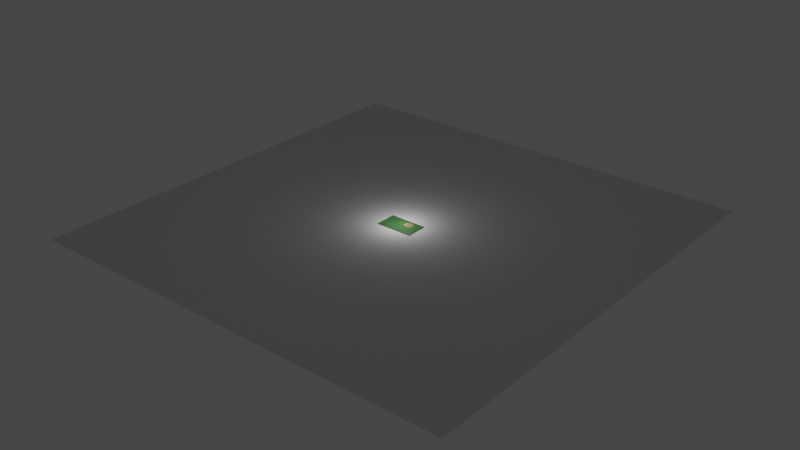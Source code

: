 # Source: support_board.template.blend  (saved by Blender 2.91.10; exported with 4.5.12 LTS)
import bpy
from mathutils import Matrix  # noqa: F401  (used for matrix-valued properties, if any)

bpy.ops.wm.read_factory_settings(use_empty=True)
scene = bpy.context.scene
scene.name = 'Scene'

# ---- collections
col_collection = bpy.data.collections.new('Collection'); scene.collection.children.link(col_collection)

# ---- materials (node trees are filled in below, after node groups)
mat_substrate = bpy.data.materials.new('Substrate')
mat_mask = bpy.data.materials.new('Mask')
mat_silkscreen = bpy.data.materials.new('Silkscreen')
mat_copper = bpy.data.materials.new('Copper')

# ---- material node trees
mat_substrate.use_nodes = True; mat_substrate.node_tree.nodes.clear()
_N = mat_substrate.node_tree.nodes; _L = mat_substrate.node_tree.links
n0 = _N.new('ShaderNodeBsdfPrincipled'); n0.name = 'Principled BSDF'; n0.location = (10, 300)
n0.distribution = 'GGX'
n0.subsurface_method = 'BURLEY'
n0.inputs[0].default_value = (0.3424, 0.2548, 0.118, 1.0)
n0.inputs[2].default_value = 0.7754
n0.inputs[3].default_value = 1.45
n0.inputs[9].default_value = (0.3, 0.3, 0.3)
n0.inputs[27].default_value = (0.0, 0.0, 0.0, 1.0)
n0.inputs[28].default_value = 1.0
n1 = _N.new('ShaderNodeOutputMaterial'); n1.name = 'Material Output'; n1.location = (300, 300)
_L.new(n0.outputs[0], n1.inputs[0])
n1.is_active_output = True
mat_mask.use_nodes = True; mat_mask.node_tree.nodes.clear()
_N = mat_mask.node_tree.nodes; _L = mat_mask.node_tree.links
n0 = _N.new('ShaderNodeBsdfPrincipled'); n0.name = 'Principled BSDF'; n0.location = (10, 300)
n0.distribution = 'GGX'
n0.subsurface_method = 'BURLEY'
n0.inputs[0].default_value = (0.00552, 0.2462, 0.0613, 1.0)
n0.inputs[3].default_value = 1.45
n0.inputs[4].default_value = 0.372
n0.inputs[27].default_value = (0.0, 0.0, 0.0, 1.0)
n0.inputs[28].default_value = 1.0
n1 = _N.new('ShaderNodeOutputMaterial'); n1.name = 'Material Output'; n1.location = (300, 300)
_L.new(n0.outputs[0], n1.inputs[0])
n1.is_active_output = True
mat_silkscreen.use_nodes = True; mat_silkscreen.node_tree.nodes.clear()
_N = mat_silkscreen.node_tree.nodes; _L = mat_silkscreen.node_tree.links
n0 = _N.new('ShaderNodeBsdfPrincipled'); n0.name = 'Principled BSDF'; n0.location = (10, 300)
n0.distribution = 'GGX'
n0.subsurface_method = 'BURLEY'
n0.inputs[0].default_value = (0.6738, 0.6738, 0.6738, 1.0)
n0.inputs[3].default_value = 1.45
n0.inputs[4].default_value = 0.8454
n0.inputs[27].default_value = (0.5596, 0.5596, 0.5596, 1.0)
n1 = _N.new('ShaderNodeOutputMaterial'); n1.name = 'Material Output'; n1.location = (300, 300)
_L.new(n0.outputs[0], n1.inputs[0])
n1.is_active_output = True
mat_copper.use_nodes = True; mat_copper.node_tree.nodes.clear()
_N = mat_copper.node_tree.nodes; _L = mat_copper.node_tree.links
n0 = _N.new('ShaderNodeBsdfPrincipled'); n0.name = 'Principled BSDF'; n0.location = (10, 300)
n0.distribution = 'GGX'
n0.subsurface_method = 'BURLEY'
n0.inputs[0].default_value = (0.8, 0.625, 0.2584, 1.0)
n0.inputs[1].default_value = 0.3865
n0.inputs[3].default_value = 1.45
n0.inputs[27].default_value = (0.0, 0.0, 0.0, 1.0)
n0.inputs[28].default_value = 1.0
n1 = _N.new('ShaderNodeOutputMaterial'); n1.name = 'Material Output'; n1.location = (300, 300)
_L.new(n0.outputs[0], n1.inputs[0])
n1.is_active_output = True

# ---- world
world_world = bpy.data.worlds.new('World'); scene.world = world_world
world_world.use_nodes = True; world_world.node_tree.nodes.clear()
_N = world_world.node_tree.nodes; _L = world_world.node_tree.links
n0 = _N.new('ShaderNodeOutputWorld'); n0.name = 'World Output'; n0.location = (300, 300)
n1 = _N.new('ShaderNodeBackground'); n1.name = 'Background'; n1.location = (10, 300)
n1.inputs[0].default_value = (0.05088, 0.05088, 0.05088, 1.0)
_L.new(n1.outputs[0], n0.inputs[0])
n0.is_active_output = True
world_world.color = (0.05088, 0.05088, 0.05088)
world_world.use_sun_shadow = False
world_world.sun_shadow_jitter_overblur = 0.0

# ---- lights
light_light = bpy.data.lights.new('Light', 'POINT')
light_light.transmission_factor = 0.0
light_light.energy = 5e+05
light_light.shadow_soft_size = 10.0
light_light.shadow_maximum_resolution = 0.006
light_light.use_absolute_resolution = True

# ---- meshes
me_plane = bpy.data.meshes.new('Plane')
me_plane.from_pydata([(-1000.0, -1000.0, 0.0), (1000.0, -1000.0, 0.0), (-1000.0, 1000.0, 0.0), (1000.0, 1000.0, 0.0)], [], [(0, 1, 3, 2)])
_uv = me_plane.uv_layers.new(name='UVMap')
_uv.uv.foreach_set('vector', [0.0, 0.0, 1.0, 0.0, 1.0, 1.0, 0.0, 1.0])
me_plane.use_remesh_fix_poles = True
me_plane.use_remesh_preserve_attributes = False
me_plane.use_mirror_vertex_groups = False
me_plane.update()
me_plane_001 = bpy.data.meshes.new('Plane.001')
me_plane_001.from_pydata([(90.0, 50.0, 0.04), (-80.0, 50.0, 0.04), (90.0, -50.0, 0.04), (-80.0, -50.0, 0.04), (90.0, 50.0, 0.14), (-80.0, 50.0, 0.14), (90.0, -50.0, 0.14), (-80.0, -50.0, 0.14), (90.0, 50.0, 0.16), (-80.0, 50.0, 0.16), (90.0, -50.0, 0.16), (-80.0, -50.0, 0.16), (90.0, 50.0, 1.26), (-80.0, 50.0, 1.26), (90.0, -50.0, 1.26), (-80.0, -50.0, 1.26), (90.0, 50.0, 1.28), (-80.0, 50.0, 1.28), (90.0, -50.0, 1.28), (-80.0, -50.0, 1.28), (90.0, 50.0, 1.38), (-80.0, 50.0, 1.38), (90.0, -50.0, 1.38), (-80.0, -50.0, 1.38), (-12.2, 39.23, 1.26), (-4.693, 36.96, 1.26), (2.223, 33.26, 1.26), (8.284, 28.28, 1.26), (13.26, 22.22, 1.26), (16.96, 15.31, 1.26), (19.23, 7.804, 1.26), (20.0, 3.862e-05, 1.26), (19.23, -7.804, 1.26), (16.96, -15.31, 1.26), (13.26, -22.22, 1.26), (8.284, -28.28, 1.26), (2.223, -33.26, 1.26), (-4.693, -36.96, 1.26), (-12.2, -39.23, 1.26), (-20.0, -40.0, 1.26), (-27.8, -39.23, 1.26), (-35.31, -36.96, 1.26), (-42.22, -33.26, 1.26), (-48.28, -28.28, 1.26), (-53.26, -22.22, 1.26), (-56.96, -15.31, 1.26), (-59.23, -7.804, 1.26), (-60.0, 3.02e-06, 1.26), (-59.23, 7.804, 1.26), (-56.96, 15.31, 1.26), (-53.26, 22.22, 1.26), (-48.28, 28.28, 1.26), (-42.22, 33.26, 1.26), (-35.31, 36.96, 1.26), (-27.8, 39.23, 1.26), (-20.0, 40.0, 1.26), (-12.2, 39.23, 1.28), (-4.693, 36.96, 1.28), (2.223, 33.26, 1.28), (8.284, 28.28, 1.28), (13.26, 22.22, 1.28), (16.96, 15.31, 1.28), (19.23, 7.804, 1.28), (20.0, 3.862e-05, 1.28), (19.23, -7.804, 1.28), (16.96, -15.31, 1.28), (13.26, -22.22, 1.28), (8.284, -28.28, 1.28), (2.223, -33.26, 1.28), (-4.693, -36.96, 1.28), (-12.2, -39.23, 1.28), (-20.0, -40.0, 1.28), (-27.8, -39.23, 1.28), (-35.31, -36.96, 1.28), (-42.22, -33.26, 1.28), (-48.28, -28.28, 1.28), (-53.26, -22.22, 1.28), (-56.96, -15.31, 1.28), (-59.23, -7.804, 1.28), (-60.0, 3.02e-06, 1.28), (-59.23, 7.804, 1.28), (-56.96, 15.31, 1.28), (-53.26, 22.22, 1.28), (-48.28, 28.28, 1.28), (-42.22, 33.26, 1.28), (-35.31, 36.96, 1.28), (-27.8, 39.23, 1.28), (-20.0, 40.0, 1.28), (20.0, 40.0, 0.16), (12.2, 39.23, 0.16), (4.693, 36.96, 0.16), (-2.223, 33.26, 0.16), (-8.284, 28.28, 0.16), (-13.26, 22.22, 0.16), (-16.96, 15.31, 0.16), (-19.23, 7.804, 0.16), (-20.0, 3.02e-06, 0.16), (-19.23, -7.804, 0.16), (-16.96, -15.31, 0.16), (-13.26, -22.22, 0.16), (-8.284, -28.28, 0.16), (-2.223, -33.26, 0.16), (4.693, -36.96, 0.16), (12.2, -39.23, 0.16), (20.0, -40.0, 0.16), (27.8, -39.23, 0.16), (35.31, -36.96, 0.16), (42.22, -33.26, 0.16), (48.28, -28.28, 0.16), (53.26, -22.22, 0.16), (56.96, -15.31, 0.16), (59.23, -7.804, 0.16), (60.0, 3.862e-05, 0.16), (59.23, 7.804, 0.16), (56.96, 15.31, 0.16), (53.26, 22.22, 0.16), (48.28, 28.28, 0.16), (42.22, 33.26, 0.16), (35.31, 36.96, 0.16), (27.8, 39.23, 0.16), (20.0, 40.0, 0.14), (12.2, 39.23, 0.14), (4.693, 36.96, 0.14), (-2.223, 33.26, 0.14), (-8.284, 28.28, 0.14), (-13.26, 22.22, 0.14), (-16.96, 15.31, 0.14), (-19.23, 7.804, 0.14), (-20.0, 3.02e-06, 0.14), (-19.23, -7.804, 0.14), (-16.96, -15.31, 0.14), (-13.26, -22.22, 0.14), (-8.284, -28.28, 0.14), (-2.223, -33.26, 0.14), (4.693, -36.96, 0.14), (12.2, -39.23, 0.14), (20.0, -40.0, 0.14), (27.8, -39.23, 0.14), (35.31, -36.96, 0.14), (42.22, -33.26, 0.14), (48.28, -28.28, 0.14), (53.26, -22.22, 0.14), (56.96, -15.31, 0.14), (59.23, -7.804, 0.14), (60.0, 3.862e-05, 0.14), (59.23, 7.804, 0.14), (56.96, 15.31, 0.14), (53.26, 22.22, 0.14), (48.28, 28.28, 0.14), (42.22, 33.26, 0.14), (35.31, 36.96, 0.14), (27.8, 39.23, 0.14), (3.902, 39.62, 1.38), (7.654, 38.48, 1.38), (11.11, 36.63, 1.38), (14.14, 34.14, 1.38), (16.63, 31.11, 1.38), (18.48, 27.65, 1.38), (19.62, 23.9, 1.38), (20.0, 20.0, 1.38), (19.62, 16.1, 1.38), (18.48, 12.35, 1.38), (16.63, 8.889, 1.38), (14.14, 5.858, 1.38), (11.11, 3.371, 1.38), (7.654, 1.522, 1.38), (3.902, 0.3843, 1.38), (6.676e-06, 0.0, 1.38), (-3.902, 0.3843, 1.38), (-7.654, 1.522, 1.38), (-11.11, 3.371, 1.38), (-14.14, 5.858, 1.38), (-16.63, 8.889, 1.38), (-18.48, 12.35, 1.38), (-19.62, 16.1, 1.38), (-20.0, 20.0, 1.38), (-19.62, 23.9, 1.38), (-18.48, 27.65, 1.38), (-16.63, 31.11, 1.38), (-14.14, 34.14, 1.38), (-11.11, 36.63, 1.38), (-7.654, 38.48, 1.38), (-3.902, 39.62, 1.38), (0.0, 40.0, 1.38), (3.902, 39.62, 1.41), (7.654, 38.48, 1.41), (11.11, 36.63, 1.41), (14.14, 34.14, 1.41), (16.63, 31.11, 1.41), (18.48, 27.65, 1.41), (19.62, 23.9, 1.41), (20.0, 20.0, 1.41), (19.62, 16.1, 1.41), (18.48, 12.35, 1.41), (16.63, 8.889, 1.41), (14.14, 5.858, 1.41), (11.11, 3.371, 1.41), (7.654, 1.522, 1.41), (3.902, 0.3843, 1.41), (6.676e-06, 0.0, 1.41), (-3.902, 0.3843, 1.41), (-7.654, 1.522, 1.41), (-11.11, 3.371, 1.41), (-14.14, 5.858, 1.41), (-16.63, 8.889, 1.41), (-18.48, 12.35, 1.41), (-19.62, 16.1, 1.41), (-20.0, 20.0, 1.41), (-19.62, 23.9, 1.41), (-18.48, 27.65, 1.41), (-16.63, 31.11, 1.41), (-14.14, 34.14, 1.41), (-11.11, 36.63, 1.41), (-7.654, 38.48, 1.41), (-3.902, 39.62, 1.41), (0.0, 40.0, 1.41), (80.0, -20.0, 1.42), (80.0, -20.2, 1.42), (-70.0, -20.0, 1.42), (-70.0, -20.2, 1.42), (80.0, -18.0, 1.41), (80.0, -18.2, 1.41), (-70.0, -18.0, 1.41), (-70.0, -18.2, 1.41), (80.0, -18.0, 1.38), (80.0, -18.2, 1.38), (-70.0, -18.0, 1.38), (-70.0, -18.2, 1.38), (80.0, -16.0, 1.41), (80.0, -16.2, 1.41), (-70.0, -16.0, 1.41), (-70.0, -16.2, 1.41), (80.0, -16.0, 1.38), (80.0, -16.2, 1.38), (-70.0, -16.0, 1.38), (-70.0, -16.2, 1.38), (80.0, -16.0, 1.42), (80.0, -16.2, 1.42), (-70.0, -16.0, 1.42), (-70.0, -16.2, 1.42), (10.0, 20.0, 1.411), (10.38, 16.1, 1.411), (11.52, 12.35, 1.411), (13.37, 8.889, 1.411), (15.86, 5.858, 1.411), (18.89, 3.371, 1.411), (22.35, 1.522, 1.411), (26.1, 0.3843, 1.411), (30.0, 0.0, 1.411), (33.9, 0.3843, 1.411), (37.65, 1.522, 1.411), (41.11, 3.371, 1.411), (44.14, 5.858, 1.411), (46.63, 8.889, 1.411), (48.48, 12.35, 1.411), (49.62, 16.1, 1.411), (50.0, 20.0, 1.411), (49.62, 23.9, 1.411), (48.48, 27.65, 1.411), (46.63, 31.11, 1.411), (44.14, 34.14, 1.411), (41.11, 36.63, 1.411), (37.65, 38.48, 1.411), (33.9, 39.62, 1.411), (90.0, 50.0, 1.411), (90.0, -50.0, 1.411), (-80.0, -50.0, 1.411), (-80.0, 50.0, 1.411), (-80.0, 50.0, 1.419), (-80.0, -50.0, 1.419), (90.0, -50.0, 1.419), (90.0, 50.0, 1.419), (33.9, 39.62, 1.419), (37.65, 38.48, 1.419), (41.11, 36.63, 1.419), (44.14, 34.14, 1.419), (46.63, 31.11, 1.419), (48.48, 27.65, 1.419), (49.62, 23.9, 1.419), (50.0, 20.0, 1.419), (49.62, 16.1, 1.419), (48.48, 12.35, 1.419), (46.63, 8.889, 1.419), (44.14, 5.858, 1.419), (41.11, 3.371, 1.419), (37.65, 1.522, 1.419), (33.9, 0.3843, 1.419), (30.0, 0.0, 1.419), (26.1, 0.3843, 1.419), (22.35, 1.522, 1.419), (18.89, 3.371, 1.419), (15.86, 5.858, 1.419), (13.37, 8.889, 1.419), (11.52, 12.35, 1.419), (10.38, 16.1, 1.419), (10.0, 20.0, 1.419), (10.38, 23.9, 1.419), (11.52, 27.65, 1.419), (13.37, 31.11, 1.419), (15.86, 34.14, 1.419), (18.89, 36.63, 1.419), (22.35, 38.48, 1.419), (26.1, 39.62, 1.419), (30.0, 40.0, 1.419), (10.38, 23.9, 1.411), (11.52, 27.65, 1.411), (13.37, 31.11, 1.411), (15.86, 34.14, 1.411), (18.89, 36.63, 1.411), (22.35, 38.48, 1.411), (26.1, 39.62, 1.411), (30.0, 40.0, 1.411)], [], [(0, 2, 3, 1), (4, 5, 7, 6), (3, 2, 6, 7), (0, 1, 5, 4), (1, 3, 7, 5), (2, 0, 4, 6), (8, 10, 11, 9), (12, 13, 15, 14), (11, 10, 14, 15), (8, 9, 13, 12), (9, 11, 15, 13), (10, 8, 12, 14), (16, 18, 19, 17), (20, 21, 23, 22), (19, 18, 22, 23), (16, 17, 21, 20), (17, 19, 23, 21), (18, 16, 20, 22), (60, 61, 29, 28), (69, 70, 38, 37), (74, 75, 43, 42), (56, 57, 25, 24), (61, 62, 30, 29), (83, 84, 52, 51), (75, 76, 44, 43), (70, 71, 39, 38), (62, 63, 31, 30), (57, 58, 26, 25), (78, 79, 47, 46), (76, 77, 45, 44), (84, 85, 53, 52), (79, 80, 48, 47), (63, 64, 32, 31), (71, 72, 40, 39), (66, 67, 35, 34), (77, 78, 46, 45), (58, 59, 27, 26), (80, 81, 49, 48), (64, 65, 33, 32), (85, 86, 54, 53), (67, 68, 36, 35), (65, 66, 34, 33), (72, 73, 41, 40), (81, 82, 50, 49), (59, 60, 28, 27), (68, 69, 37, 36), (86, 87, 55, 54), (87, 56, 24, 55), (73, 74, 42, 41), (82, 83, 51, 50), (111, 110, 142, 143), (98, 97, 129, 130), (112, 111, 143, 144), (99, 98, 130, 131), (113, 112, 144, 145), (100, 99, 131, 132), (114, 113, 145, 146), (101, 100, 132, 133), (115, 114, 146, 147), (102, 101, 133, 134), (89, 88, 120, 121), (116, 115, 147, 148), (103, 102, 134, 135), (90, 89, 121, 122), (117, 116, 148, 149), (104, 103, 135, 136), (91, 90, 122, 123), (118, 117, 149, 150), (105, 104, 136, 137), (92, 91, 123, 124), (119, 118, 150, 151), (106, 105, 137, 138), (93, 92, 124, 125), (88, 119, 151, 120), (107, 106, 138, 139), (94, 93, 125, 126), (108, 107, 139, 140), (95, 94, 126, 127), (109, 108, 140, 141), (96, 95, 127, 128), (110, 109, 141, 142), (97, 96, 128, 129), (88, 89, 90, 91, 92, 93, 94, 95, 96, 97, 98, 99, 100, 101, 102, 103, 104, 105, 106, 107, 108, 109, 110, 111, 112, 113, 114, 115, 116, 117, 118, 119), (121, 120, 151, 150, 149, 148, 147, 146, 145, 144, 143, 142, 141, 140, 139, 138, 137, 136, 135, 134, 133, 132, 131, 130, 129, 128, 127, 126, 125, 124, 123, 122), (87, 86, 85, 84, 83, 82, 81, 80, 79, 78, 77, 76, 75, 74, 73, 72, 71, 70, 69, 68, 67, 66, 65, 64, 63, 62, 61, 60, 59, 58, 57, 56), (54, 55, 24, 25, 26, 27, 28, 29, 30, 31, 32, 33, 34, 35, 36, 37, 38, 39, 40, 41, 42, 43, 44, 45, 46, 47, 48, 49, 50, 51, 52, 53), (188, 189, 157, 156), (197, 198, 166, 165), (202, 203, 171, 170), (184, 185, 153, 152), (189, 190, 158, 157), (211, 212, 180, 179), (203, 204, 172, 171), (198, 199, 167, 166), (190, 191, 159, 158), (185, 186, 154, 153), (206, 207, 175, 174), (204, 205, 173, 172), (212, 213, 181, 180), (207, 208, 176, 175), (191, 192, 160, 159), (199, 200, 168, 167), (194, 195, 163, 162), (205, 206, 174, 173), (186, 187, 155, 154), (208, 209, 177, 176), (192, 193, 161, 160), (213, 214, 182, 181), (195, 196, 164, 163), (193, 194, 162, 161), (200, 201, 169, 168), (209, 210, 178, 177), (187, 188, 156, 155), (196, 197, 165, 164), (214, 215, 183, 182), (215, 184, 152, 183), (201, 202, 170, 169), (210, 211, 179, 178), (215, 214, 213, 212, 211, 210, 209, 208, 207, 206, 205, 204, 203, 202, 201, 200, 199, 198, 197, 196, 195, 194, 193, 192, 191, 190, 189, 188, 187, 186, 185, 184), (182, 183, 152, 153, 154, 155, 156, 157, 158, 159, 160, 161, 162, 163, 164, 165, 166, 167, 168, 169, 170, 171, 172, 173, 174, 175, 176, 177, 178, 179, 180, 181), (216, 217, 219, 218), (220, 222, 223, 221), (224, 225, 227, 226), (221, 223, 227, 225), (220, 221, 225, 224), (222, 220, 224, 226), (223, 222, 226, 227), (228, 230, 231, 229), (232, 233, 235, 234), (229, 231, 235, 233), (228, 229, 233, 232), (230, 228, 232, 234), (231, 230, 234, 235), (236, 237, 239, 238), (274, 275, 271), (269, 293, 294), (273, 274, 271), (281, 270, 280), (272, 273, 271), (269, 294, 268), (303, 272, 271), (279, 280, 271), (261, 264, 260), (303, 268, 302), (271, 268, 303), (278, 279, 271), (286, 270, 285), (301, 302, 268), (271, 280, 270), (285, 270, 284), (300, 301, 268), (277, 278, 271), (269, 290, 291), (299, 300, 268), (268, 295, 296), (284, 270, 283), (299, 268, 298), (268, 296, 297), (269, 291, 292), (269, 289, 290), (268, 297, 298), (283, 270, 282), (270, 288, 269), (269, 292, 293), (275, 276, 271), (282, 270, 281), (269, 288, 289), (287, 270, 286), (287, 288, 270), (268, 294, 295), (277, 271, 276), (266, 241, 242), (262, 264, 261), (254, 255, 265), (263, 264, 262), (266, 267, 241), (311, 264, 263), (256, 264, 255), (311, 310, 267), (264, 311, 267), (257, 264, 256), (249, 250, 265), (309, 267, 310), (264, 265, 255), (250, 251, 265), (308, 267, 309), (258, 264, 257), (266, 244, 245), (307, 267, 308), (267, 304, 240), (251, 252, 265), (307, 306, 267), (267, 305, 304), (266, 243, 244), (266, 245, 246), (267, 306, 305), (252, 253, 265), (265, 266, 247), (266, 242, 243), (260, 264, 259), (253, 254, 265), (266, 246, 247), (248, 249, 265), (248, 265, 247), (267, 240, 241), (258, 259, 264), (269, 268, 267, 266), (298, 297, 305, 306), (268, 271, 264, 267), (285, 284, 251, 250), (299, 298, 306, 307), (286, 285, 250, 249), (272, 303, 311, 263), (300, 299, 307, 308), (287, 286, 249, 248), (274, 273, 262, 261), (301, 300, 308, 309), (270, 269, 266, 265), (288, 287, 248, 247), (275, 274, 261, 260), (302, 301, 309, 310), (289, 288, 247, 246), (276, 275, 260, 259), (303, 302, 310, 311), (290, 289, 246, 245), (277, 276, 259, 258), (273, 272, 263, 262), (291, 290, 245, 244), (278, 277, 258, 257), (292, 291, 244, 243), (271, 270, 265, 264), (279, 278, 257, 256), (293, 292, 243, 242), (280, 279, 256, 255), (294, 293, 242, 241), (281, 280, 255, 254), (295, 294, 241, 240), (282, 281, 254, 253), (296, 295, 240, 304), (283, 282, 253, 252), (297, 296, 304, 305), (284, 283, 252, 251)])
me_plane_001.polygons.foreach_set('material_index', [0, 0, 0, 0, 0, 0, 0, 0, 0, 0, 0, 0, 0, 0, 0, 0, 0, 0, 3, 3, 3, 3, 3, 3, 3, 3, 3, 3, 3, 3, 3, 3, 3, 3, 3, 3, 3, 3, 3, 3, 3, 3, 3, 3, 3, 3, 3, 3, 3, 3, 3, 3, 3, 3, 3, 3, 3, 3, 3, 3, 3, 3, 3, 3, 3, 3, 3, 3, 3, 3, 3, 3, 3, 3, 3, 3, 3, 3, 3, 3, 3, 3, 3, 3, 3, 3, 3, 3, 3, 3, 3, 3, 3, 3, 3, 3, 3, 3, 3, 3, 3, 3, 3, 3, 3, 3, 3, 3, 3, 3, 3, 3, 3, 3, 3, 3, 3, 3, 3, 3, 2, 3, 3, 3, 3, 3, 3, 3, 3, 3, 3, 3, 3, 2, 1, 1, 1, 1, 1, 1, 1, 1, 1, 1, 1, 1, 1, 1, 1, 1, 1, 1, 1, 1, 1, 1, 1, 1, 1, 1, 1, 1, 1, 1, 1, 1, 1, 1, 1, 1, 1, 1, 1, 1, 1, 1, 1, 1, 1, 1, 1, 1, 1, 1, 1, 1, 1, 1, 1, 1, 1, 1, 1, 1, 1, 1, 1, 1, 1, 1, 1, 1, 1, 1, 1, 1, 1, 1, 1, 1, 1, 1, 1, 1, 1, 1, 1, 1, 1, 1, 1, 1, 1, 1, 1, 1, 1, 1, 1, 1, 1, 1, 1, 1, 1, 1, 1, 1, 1, 1, 1, 1])
_uv = me_plane_001.uv_layers.new(name='UVMap')
_uv.uv.foreach_set('vector', [0.0, 0.0, 0.0, 1.0, 1.0, 1.0, 1.0, 0.0, 0.0, 0.0, 1.0, 0.0, 1.0, 1.0, 0.0, 1.0, 1.0, 1.0, 0.0, 1.0, 0.0, 1.0, 1.0, 1.0, 0.0, 0.0, 1.0, 0.0, 1.0, 0.0, 0.0, 0.0, 1.0, 0.0, 1.0, 1.0, 1.0, 1.0, 1.0, 0.0, 0.0, 1.0, 0.0, 0.0, 0.0, 0.0, 0.0, 1.0, 0.0, 0.0, 0.0, 1.0, 1.0, 1.0, 1.0, 0.0, 0.0, 0.0, 1.0, 0.0, 1.0, 1.0, 0.0, 1.0, 1.0, 1.0, 0.0, 1.0, 0.0, 1.0, 1.0, 1.0, 0.0, 0.0, 1.0, 0.0, 1.0, 0.0, 0.0, 0.0, 1.0, 0.0, 1.0, 1.0, 1.0, 1.0, 1.0, 0.0, 0.0, 1.0, 0.0, 0.0, 0.0, 0.0, 0.0, 1.0, 0.0, 0.0, 0.0, 1.0, 1.0, 1.0, 1.0, 0.0, 0.0, 0.0, 1.0, 0.0, 1.0, 1.0, 0.0, 1.0, 1.0, 1.0, 0.0, 1.0, 0.0, 1.0, 1.0, 1.0, 0.0, 0.0, 1.0, 0.0, 1.0, 0.0, 0.0, 0.0, 1.0, 0.0, 1.0, 1.0, 1.0, 1.0, 1.0, 0.0, 0.0, 1.0, 0.0, 0.0, 0.0, 0.0, 0.0, 1.0, 0.0, 0.0, 0.0, 0.0, 0.0, 0.0, 0.0, 0.0, 0.0, 0.0, 0.0, 0.0, 0.0, 0.0, 0.0, 0.0, 0.0, 0.0, 0.0, 0.0, 0.0, 0.0, 0.0, 0.0, 0.0, 0.0, 0.0, 0.0, 0.0, 0.0, 0.0, 0.0, 0.0, 0.0, 0.0, 0.0, 0.0, 0.0, 0.0, 0.0, 0.0, 0.0, 0.0, 0.0, 0.0, 0.0, 0.0, 0.0, 0.0, 0.0, 0.0, 0.0, 0.0, 0.0, 0.0, 0.0, 0.0, 0.0, 0.0, 0.0, 0.0, 0.0, 0.0, 0.0, 0.0, 0.0, 0.0, 0.0, 0.0, 0.0, 0.0, 0.0, 0.0, 0.0, 0.0, 0.0, 0.0, 0.0, 0.0, 0.0, 0.0, 0.0, 0.0, 0.0, 0.0, 0.0, 0.0, 0.0, 0.0, 0.0, 0.0, 0.0, 0.0, 0.0, 0.0, 0.0, 0.0, 0.0, 0.0, 0.0, 0.0, 0.0, 0.0, 0.0, 0.0, 0.0, 0.0, 0.0, 0.0, 0.0, 0.0, 0.0, 0.0, 0.0, 0.0, 0.0, 0.0, 0.0, 0.0, 0.0, 0.0, 0.0, 0.0, 0.0, 0.0, 0.0, 0.0, 0.0, 0.0, 0.0, 0.0, 0.0, 0.0, 0.0, 0.0, 0.0, 0.0, 0.0, 0.0, 0.0, 0.0, 0.0, 0.0, 0.0, 0.0, 0.0, 0.0, 0.0, 0.0, 0.0, 0.0, 0.0, 0.0, 0.0, 0.0, 0.0, 0.0, 0.0, 0.0, 0.0, 0.0, 0.0, 0.0, 0.0, 0.0, 0.0, 0.0, 0.0, 0.0, 0.0, 0.0, 0.0, 0.0, 0.0, 0.0, 0.0, 0.0, 0.0, 0.0, 0.0, 0.0, 0.0, 0.0, 0.0, 0.0, 0.0, 0.0, 0.0, 0.0, 0.0, 0.0, 0.0, 0.0, 0.0, 0.0, 0.0, 0.0, 0.0, 0.0, 0.0, 0.0, 0.0, 0.0, 0.0, 0.0, 0.0, 0.0, 0.0, 0.0, 0.0, 0.0, 0.0, 0.0, 0.0, 0.0, 0.0, 0.0, 0.0, 0.0, 0.0, 0.0, 0.0, 0.0, 0.0, 0.0, 0.0, 0.0, 0.0, 0.0, 0.0, 0.0, 0.0, 0.0, 0.0, 0.0, 0.0, 0.0, 0.0, 0.0, 0.0, 0.0, 0.0, 0.0, 0.0, 0.0, 0.0, 0.0, 0.0, 0.0, 0.0, 0.0, 0.0, 0.0, 0.0, 0.0, 0.0, 0.0, 0.0, 0.0, 0.0, 0.0, 0.0, 0.0, 0.0, 0.0, 0.0, 0.0, 0.0, 0.0, 0.0, 0.0, 0.0, 0.0, 0.0, 0.0, 0.0, 0.0, 0.0, 0.0, 0.0, 0.0, 0.0, 0.0, 0.0, 0.0, 0.0, 0.0, 0.0, 0.0, 0.0, 0.0, 0.0, 0.0, 0.0, 0.0, 0.0, 0.0, 0.0, 0.0, 0.0, 0.0, 0.0, 0.0, 0.0, 0.0, 0.0, 0.0, 0.0, 0.0, 0.0, 0.0, 0.0, 0.0, 0.0, 0.0, 0.0, 0.0, 0.0, 0.0, 0.0, 0.0, 0.0, 0.0, 0.0, 0.0, 0.0, 0.0, 0.0, 0.0, 0.0, 0.0, 0.0, 0.0, 0.0, 0.0, 0.0, 0.0, 0.0, 0.0, 0.0, 0.0, 0.0, 0.0, 0.0, 0.0, 0.0, 0.0, 0.0, 0.0, 0.0, 0.0, 0.0, 0.0, 0.0, 0.0, 0.0, 0.0, 0.0, 0.0, 0.0, 0.0, 0.0, 0.0, 0.0, 0.0, 0.0, 0.0, 0.0, 0.0, 0.0, 0.0, 0.0, 0.0, 0.0, 0.0, 0.0, 0.0, 0.0, 0.0, 0.0, 0.0, 0.0, 0.0, 0.0, 0.0, 0.0, 0.0, 0.0, 0.0, 0.0, 0.0, 0.0, 0.0, 0.0, 0.0, 0.0, 0.0, 0.0, 0.0, 0.0, 0.0, 0.0, 0.0, 0.0, 0.0, 0.0, 0.0, 0.0, 0.0, 0.0, 0.0, 0.0, 0.0, 0.0, 0.0, 0.0, 0.0, 0.0, 0.0, 0.0, 0.0, 0.0, 0.0, 0.0, 0.0, 0.0, 0.0, 0.0, 0.0, 0.0, 0.0, 0.0, 0.0, 0.0, 0.0, 0.0, 0.0, 0.0, 0.0, 0.0, 0.0, 0.0, 0.0, 0.0, 0.0, 0.0, 0.0, 0.0, 0.0, 0.0, 0.0, 0.0, 0.0, 0.0, 0.0, 0.0, 0.0, 0.0, 0.0, 0.0, 0.0, 0.0, 0.0, 0.0, 0.0, 0.0, 0.0, 0.0, 0.0, 0.0, 0.0, 0.0, 0.0, 0.0, 0.0, 0.0, 0.0, 0.0, 0.0, 0.0, 0.0, 0.0, 0.0, 0.0, 0.0, 0.0, 0.0, 0.0, 0.0, 0.0, 0.0, 0.0, 0.0, 0.0, 0.0, 0.0, 0.0, 0.0, 0.0, 0.0, 0.0, 0.0, 0.0, 0.0, 0.0, 0.0, 0.0, 0.0, 0.0, 0.0, 0.0, 0.0, 0.0, 0.0, 0.0, 0.0, 0.0, 0.0, 0.0, 0.0, 0.0, 0.0, 0.0, 0.0, 0.0, 0.0, 0.0, 0.0, 0.0, 0.0, 0.0, 0.0, 0.0, 0.0, 0.0, 0.0, 0.0, 0.0, 0.0, 0.0, 0.0, 0.0, 0.0, 0.0, 0.0, 0.0, 0.0, 0.0, 0.0, 0.0, 0.0, 0.0, 0.0, 0.0, 0.0, 0.0, 0.0, 0.0, 0.0, 0.0, 0.0, 0.0, 0.0, 0.0, 0.0, 0.0, 0.0, 0.0, 0.0, 0.0, 0.0, 0.0, 0.0, 0.0, 0.0, 0.0, 0.0, 0.0, 0.0, 0.0, 0.0, 0.0, 0.0, 0.0, 0.0, 0.0, 0.0, 0.0, 0.0, 0.0, 0.0, 0.0, 0.0, 0.0, 0.0, 0.0, 0.0, 0.0, 0.0, 0.0, 0.0, 0.0, 0.0, 0.0, 0.0, 0.0, 0.0, 0.0, 0.0, 0.0, 0.0, 0.0, 0.0, 0.0, 0.0, 0.0, 0.0, 0.0, 0.0, 0.0, 0.0, 0.0, 0.0, 0.0, 0.0, 0.0, 0.0, 0.0, 0.0, 0.0, 0.0, 0.0, 0.0, 0.0, 0.0, 0.0, 0.0, 0.0, 0.0, 0.0, 0.0, 0.0, 0.0, 0.0, 0.0, 0.0, 0.0, 0.0, 0.0, 0.0, 0.0, 0.0, 0.0, 0.0, 0.0, 0.0, 0.0, 0.0, 0.0, 0.0, 0.0, 0.0, 0.0, 0.0, 0.0, 0.0, 0.0, 0.0, 0.0, 0.0, 0.0, 0.0, 0.0, 0.0, 0.0, 0.0, 0.0, 0.0, 0.0, 0.0, 0.0, 0.0, 0.0, 0.0, 0.0, 0.0, 0.0, 0.0, 0.0, 0.0, 0.0, 0.0, 0.0, 0.0, 0.0, 0.0, 0.0, 0.0, 0.0, 0.0, 0.0, 0.0, 0.0, 0.0, 0.0, 0.0, 0.0, 0.0, 0.0, 0.0, 0.0, 0.0, 0.0, 0.0, 0.0, 0.0, 0.0, 0.0, 0.0, 0.0, 0.0, 0.0, 0.0, 0.0, 0.0, 0.0, 0.0, 0.0, 0.0, 0.0, 0.0, 0.0, 0.0, 0.0, 0.0, 0.0, 0.0, 0.0, 0.0, 0.0, 0.0, 0.0, 0.0, 0.0, 0.0, 0.0, 0.0, 0.0, 0.0, 0.0, 0.0, 0.0, 0.0, 0.0, 0.0, 0.0, 0.0, 0.0, 0.0, 0.0, 0.0, 0.0, 0.0, 0.0, 0.0, 0.0, 0.0, 0.0, 0.0, 0.0, 0.0, 0.0, 0.0, 0.0, 0.0, 0.0, 0.0, 0.0, 0.0, 0.0, 0.0, 0.0, 0.0, 0.0, 0.0, 0.0, 0.0, 0.0, 0.0, 0.0, 0.0, 0.0, 0.0, 0.0, 0.0, 0.0, 0.0, 0.0, 0.0, 0.0, 0.0, 0.0, 0.0, 0.0, 0.0, 0.0, 0.0, 0.0, 0.0, 0.0, 0.0, 0.0, 0.0, 0.0, 0.0, 0.0, 0.0, 0.0, 0.0, 0.0, 0.0, 0.0, 0.0, 0.0, 0.0, 0.0, 0.0, 0.0, 0.0, 0.0, 0.0, 0.0, 0.0, 0.0, 0.0, 0.0, 0.0, 0.0, 0.0, 0.0, 0.0, 0.0, 0.0, 0.0, 0.0, 0.0, 0.0, 0.0, 0.0, 0.0, 0.0, 0.0, 0.0, 0.0, 0.0, 0.0, 0.0, 0.0, 0.0, 0.0, 0.0, 0.0, 0.0, 0.0, 0.0, 0.0, 0.0, 0.0, 0.0, 0.0, 0.0, 0.0, 0.0, 0.0, 0.0, 0.0, 0.0, 0.0, 0.0, 0.0, 0.0, 0.0, 0.0, 0.0, 0.0, 0.0, 0.0, 0.0, 0.0, 0.0, 0.0, 0.0, 0.0, 0.0, 0.0, 0.0, 0.0, 0.0, 0.0, 0.0, 0.0, 0.0, 0.0, 0.0, 0.0, 0.0, 0.0, 0.0, 0.0, 0.0, 0.0, 0.0, 0.0, 0.0, 0.0, 0.0, 0.0, 0.0, 0.0, 0.0, 0.0, 0.0, 0.0, 0.0, 0.0, 0.0, 0.0, 0.0, 0.0, 0.0, 0.0, 0.0, 0.0, 0.0, 0.0, 0.0, 0.0, 0.0, 0.0, 0.0, 0.0, 0.0, 0.0, 0.0, 0.0, 0.0, 0.0, 0.0, 0.0, 0.0, 0.0, 0.0, 0.0, 0.0, 0.0, 0.0, 0.0, 0.0, 0.0, 0.0, 0.0, 0.0, 0.0, 0.0, 0.0, 0.0, 0.0, 0.0, 0.0, 0.0, 0.0, 0.0, 0.0, 0.0, 0.0, 0.0, 0.0, 0.0, 0.0, 0.0, 0.0, 0.0, 0.0, 0.0, 0.0, 0.0, 0.0, 0.0, 0.0, 0.0, 0.0, 0.0, 0.0, 0.0, 0.0, 0.0, 0.0, 0.0, 0.0, 0.0, 0.0, 0.0, 0.0, 0.0, 0.0, 0.0, 0.0, 0.0, 0.0, 0.0, 0.0, 0.0, 0.0, 0.0, 0.0, 0.0, 0.0, 0.0, 0.0, 0.0, 0.0, 0.0, 0.0, 0.0, 0.0, 0.0, 0.0, 0.0, 0.0, 0.0, 0.0, 0.0, 0.0, 0.0, 0.0, 0.0, 0.0, 0.0, 0.0, 0.0, 0.0, 0.0, 0.0, 0.0, 0.0, 0.0, 0.0, 0.0, 0.0, 0.0, 0.0, 0.0, 0.0, 0.0, 0.0, 0.0, 0.0, 0.0, 0.0, 0.0, 0.0, 0.0, 0.0, 0.0, 0.0, 0.0, 0.0, 0.0, 0.0, 0.0, 0.0, 0.0, 0.0, 0.0, 0.0, 0.0, 0.0, 0.0, 0.0, 0.0, 0.0, 0.0, 0.0, 0.0, 0.0, 0.0, 0.0, 0.0, 0.0, 0.0, 0.0, 0.0, 0.0, 0.0, 0.0, 0.0, 0.0, 0.0, 0.0, 0.0, 0.0, 0.0, 0.0, 0.0, 0.0, 0.0, 0.0, 0.0, 0.0, 0.0, 0.0, 0.0, 0.0, 0.0, 0.0, 0.0, 0.0, 0.0, 0.0, 0.0, 0.0, 0.0, 0.0, 0.0, 0.0, 0.0, 0.0, 0.0, 0.0, 0.0, 0.0, 0.0, 0.0, 0.0, 0.0, 0.0, 0.0, 0.0, 0.0, 0.0, 0.0, 0.0, 0.0, 0.0, 0.0, 0.0, 0.0, 0.0, 0.0, 0.0, 0.0, 0.0, 0.0, 0.0, 0.0, 0.0, 0.0, 0.0, 0.0, 0.0, 0.0, 0.0, 0.0, 0.0, 0.0, 0.0, 0.0, 0.0, 0.0, 0.0, 0.0, 0.0, 0.0, 0.0, 0.0, 0.0, 0.0, 0.0, 0.0, 0.0, 0.0, 0.0, 0.0, 0.0, 0.0, 0.0, 0.0, 0.0, 0.0, 0.0, 0.0, 0.0, 0.0, 0.0, 0.0, 0.0, 0.0, 0.0, 0.0, 0.0, 0.0, 0.0, 0.0, 0.0, 0.0, 0.0, 0.0, 0.0, 0.0, 0.0, 0.0, 0.0, 0.0, 0.0, 0.0, 0.0, 0.0, 0.0, 0.0, 0.0, 0.0, 0.0, 0.0, 0.0, 0.0, 0.0, 0.0, 0.0, 0.0, 0.0, 0.0, 0.0, 0.0, 0.0, 0.0, 0.0, 0.0, 0.0, 0.0, 0.0, 0.0, 0.0, 0.0, 0.0, 0.0, 0.0, 0.0, 0.0, 0.0, 0.0, 0.0, 0.0, 0.0, 0.0, 0.0, 0.0, 0.0, 0.0, 0.0, 0.0, 0.0, 0.0, 0.0, 0.0, 0.0, 0.0, 0.0, 0.0, 0.0, 0.0, 0.0, 0.0, 0.0, 0.0, 0.0, 0.0, 0.0, 0.0, 0.0, 0.0, 0.0, 0.0, 0.0, 0.0, 0.0, 0.0, 0.0, 0.0, 0.0, 0.0, 0.0, 0.0, 0.0, 0.0, 0.0, 0.0, 0.0, 0.0, 0.0, 0.0, 0.0, 0.0, 0.0, 0.0, 0.0, 0.0, 0.0, 0.0, 0.0, 0.0, 0.0, 0.0, 0.0, 0.0, 0.0, 0.0, 0.0, 0.0, 0.0, 0.0, 0.0, 0.0, 0.0, 0.0, 0.0, 0.0, 0.0, 0.0, 0.0, 0.0, 0.0, 0.0, 0.0, 0.0, 0.0, 0.0, 0.0, 0.0, 0.0, 0.0, 0.0, 0.0, 0.0, 0.0, 0.0, 0.0, 0.0, 0.0, 0.0, 0.0, 0.0, 0.0, 0.0, 0.0, 0.0, 0.0, 0.0, 0.0, 0.0, 0.0, 0.0, 0.0, 0.0, 0.0, 0.0, 0.0, 0.0, 0.0, 0.0, 0.0, 0.0, 0.0, 0.0, 0.0, 0.0, 0.0, 0.0, 0.0, 0.0, 0.0, 0.0, 0.0, 0.0, 0.0, 0.0, 0.0, 0.0, 0.0, 0.0, 0.0, 0.0, 0.0, 0.0, 0.0, 0.0, 0.0, 0.0, 0.0, 0.0, 0.0, 0.0, 0.0, 0.0, 0.0, 0.0, 0.0, 0.0, 0.0, 0.0, 0.0, 0.0, 0.0, 0.0, 0.0, 0.0, 0.0, 0.0, 0.0, 0.0, 0.0, 0.0, 0.0, 0.0, 0.0, 0.0, 0.0, 0.0, 0.0, 0.0, 0.0, 0.0, 0.0, 0.0, 0.0, 0.0, 0.0, 0.0, 0.0, 0.0, 0.0, 0.0, 0.0, 0.0, 0.0, 0.0, 0.0, 0.0, 0.0, 0.0, 0.0, 0.0, 0.0, 0.0, 0.0, 0.0, 0.0, 0.0, 0.0, 0.0, 0.0, 0.0, 0.0, 0.0, 0.0, 0.0, 0.0, 0.0, 0.0, 0.0, 0.0, 0.0, 0.0, 0.0, 0.0, 0.0, 0.0, 0.0, 0.0, 0.0, 0.0, 0.0, 0.0, 0.0, 0.0, 0.0, 0.0, 0.0, 0.0, 0.0, 0.0, 0.0, 0.0, 0.0, 0.0, 0.0, 0.0, 0.0, 0.0, 0.0, 0.0, 0.0, 0.0, 0.0, 0.0, 0.0, 0.0, 0.0, 0.0, 0.0, 0.0, 0.0, 0.0, 0.0, 0.0, 0.0, 0.0, 0.0, 0.0, 0.0, 0.0, 0.0, 0.0, 0.0, 0.0, 0.0, 0.0, 0.0, 0.0, 0.0, 0.0, 0.0, 0.0, 0.0, 0.0, 0.0, 0.0, 0.0, 0.0, 0.0, 0.0, 0.0, 0.0, 0.0, 0.0, 0.0, 0.0, 0.0, 0.0, 0.0, 0.0, 0.0, 0.0, 0.0, 0.0, 0.0, 0.0, 0.0, 0.0, 0.0, 0.0, 0.0, 0.0, 0.0, 0.0, 0.0, 0.0, 0.0, 0.0, 0.0, 0.0, 0.0, 0.0, 0.0, 0.0, 0.0, 0.0, 0.0, 0.0, 0.0, 0.0, 0.0, 0.0, 0.0, 0.0, 0.0, 0.0, 0.0, 0.0, 0.0, 0.0, 0.0, 0.0, 0.0, 0.0, 0.0, 0.0, 0.0, 0.0, 0.0, 0.0, 0.0, 0.0, 0.0, 0.0, 0.0, 0.0, 0.0, 0.0, 0.0, 0.0, 0.0, 0.0, 0.0, 0.0, 0.0, 0.0, 0.0, 0.0, 0.0, 0.0, 0.0, 0.0, 0.0, 0.0, 0.0, 0.0, 0.0, 0.0, 0.0, 0.0, 0.0, 0.0, 0.0, 0.0, 0.0, 0.0, 0.0, 0.0, 0.0, 0.0, 0.0, 0.0, 0.0, 0.0, 0.0, 0.0, 0.0, 0.0, 0.0, 0.0, 0.0, 0.0, 0.0, 0.0, 0.0, 0.0, 0.0, 0.0, 0.0, 0.0, 0.0, 0.0, 0.0, 0.0, 0.0, 0.0, 0.0, 0.0, 0.0, 0.0, 0.0, 0.0, 0.0, 0.0, 0.0, 0.0, 0.0, 0.0, 0.0, 0.0, 0.0, 0.0, 0.0, 0.0, 0.0, 0.0, 0.0, 0.0, 0.0, 0.0, 0.0, 0.0, 0.0, 0.0, 0.0, 0.0, 0.0, 0.0, 0.0, 0.0, 0.0, 0.0, 0.0, 0.0, 0.0, 0.0, 0.0, 0.0, 0.0, 0.0, 0.0, 0.0, 0.0, 0.0, 0.0, 0.0, 0.0, 0.0, 0.0, 0.0, 0.0, 0.0, 0.0, 0.0, 0.0, 0.0, 0.0, 0.0, 0.0, 0.0, 0.0, 0.0, 0.0, 0.0, 0.0, 0.0, 0.0, 0.0, 0.0, 0.0, 0.0, 0.0, 0.0, 0.0, 0.0, 0.0, 0.0, 0.0, 0.0, 0.0, 0.0, 0.0, 0.0, 0.0, 0.0, 0.0, 0.0, 0.0, 0.0, 0.0, 0.0, 0.0, 0.0, 0.0, 0.0, 0.0, 0.0, 0.0, 0.0, 0.0, 0.0, 0.0, 0.0, 0.0, 0.0, 0.0, 0.0, 0.0, 0.0, 0.0, 0.0, 0.0, 0.0, 0.0, 0.0, 0.0, 0.0, 0.0, 0.0, 0.0, 0.0, 0.0, 0.0, 0.0, 0.0, 0.0, 0.0, 0.0, 0.0, 0.0, 0.0, 0.0, 0.0, 0.0, 0.0, 0.0, 0.0, 0.0, 0.0, 0.0, 0.0, 0.0, 0.0, 0.0, 0.0, 0.0, 0.0, 0.0, 0.0, 0.0, 0.0, 0.0, 0.0, 0.0, 0.0, 0.0, 0.0, 0.0, 0.0, 0.0, 0.0, 0.0, 0.0, 0.0, 0.0, 0.0, 0.0, 0.0, 0.0, 0.0, 0.0, 0.0, 0.0, 0.0, 0.0, 0.0, 0.0, 0.0, 0.0, 0.0, 0.0, 0.0, 0.0, 0.0, 0.0, 0.0, 0.0, 0.0, 0.0, 0.0, 0.0, 0.0, 0.0, 0.0, 0.0, 0.0, 0.0, 0.0, 0.0, 0.0, 0.0, 0.0, 0.0, 0.0, 0.0, 0.0, 0.0, 0.0, 0.0, 0.0, 0.0, 0.0, 0.0, 0.0, 0.0, 0.0, 0.0, 0.0, 0.0, 0.0, 0.0, 0.0, 0.0, 0.0, 0.0, 0.0, 0.0, 0.0, 0.0, 0.0, 0.0, 0.0, 0.0, 0.0, 0.0, 0.0, 0.0, 0.0, 0.0, 0.0, 0.0, 0.0, 0.0, 0.0, 0.0, 0.0, 0.0, 0.0, 0.0, 0.0, 0.0, 0.0, 0.0, 0.0, 0.0, 0.0, 0.0, 0.0, 0.0, 0.0, 0.0, 0.0, 0.0, 0.0, 0.0, 0.0, 0.0, 0.0, 0.0, 0.0, 0.0, 0.0, 0.0, 0.0, 0.0, 0.0, 0.0, 0.0, 0.0, 0.0, 0.0, 0.0, 0.0, 0.0, 0.0, 0.0, 0.0, 0.0, 0.0, 0.0, 0.0, 0.0, 0.0, 0.0, 0.0, 0.0, 0.0, 0.0, 0.0, 0.0, 0.0, 0.0, 0.0, 0.0, 0.0, 0.0, 0.0, 0.0, 0.0, 0.0, 0.0, 0.0, 0.0, 0.0])
me_plane_001.materials.append(mat_substrate)
me_plane_001.materials.append(mat_mask)
me_plane_001.materials.append(mat_silkscreen)
me_plane_001.materials.append(mat_copper)
me_plane_001.use_remesh_fix_poles = True
me_plane_001.use_remesh_preserve_attributes = False
me_plane_001.use_mirror_vertex_groups = False
me_plane_001.update()

# ---- objects
ob_light = bpy.data.objects.new('Light', light_light)
ob_surface = bpy.data.objects.new('Surface', me_plane)
ob_pcb = bpy.data.objects.new('PCB', me_plane_001)

# ---- transforms, parenting, visibility, modifiers, constraints
ob_light.location = (4.076, 1.005, 105.9)
ob_light.rotation_euler = (0.6503, 0.05522, 1.866)
ob_light.lock_rotations_4d = False
ob_light.empty_display_type = 'ARROWS'
ob_light.color = (0.0, 0.0, 0.0, 0.0)
ob_light.lineart.crease_threshold = 0.0
ob_surface.location = (0.0, 0.0, 0.0)
ob_surface.lineart.crease_threshold = 0.0
ob_pcb.location = (0.0, 0.0, 0.0)
ob_pcb.lineart.crease_threshold = 0.0

# ---- collection membership
col_collection.objects.link(ob_light)
col_collection.objects.link(ob_surface)
col_collection.objects.link(ob_pcb)

# ---- scene / render settings (as saved in the file)
scene.frame_start = 1; scene.frame_end = 250; scene.frame_set(1)
scene.render.engine = 'CYCLES'
scene.cycles.use_denoising = False
scene.cycles.samples = 128
scene.cycles.sampling_pattern = 'TABULATED_SOBOL'
scene.cycles.use_adaptive_sampling = False
scene.cycles.use_light_tree = False
scene.view_settings.view_transform = 'Filmic'
scene.unit_settings.scale_length = 0.001
bpy.context.view_layer.update()

# ---- added for rendering (the .blend has no active camera): camera
cam_auto = bpy.data.cameras.new('AutoCamera')
cam_auto.lens = 50.0
cam_auto.sensor_width = 36.0
cam_auto.clip_end = 45926.9
ob_auto_camera = bpy.data.objects.new('AutoCamera', cam_auto)
scene.collection.objects.link(ob_auto_camera)
ob_auto_camera.location = (2616.93, -3140.32, 2094.25)
ob_auto_camera.rotation_euler = (1.09748, -7.21219e-08, 0.694738)
scene.camera = ob_auto_camera
bpy.context.view_layer.update()
